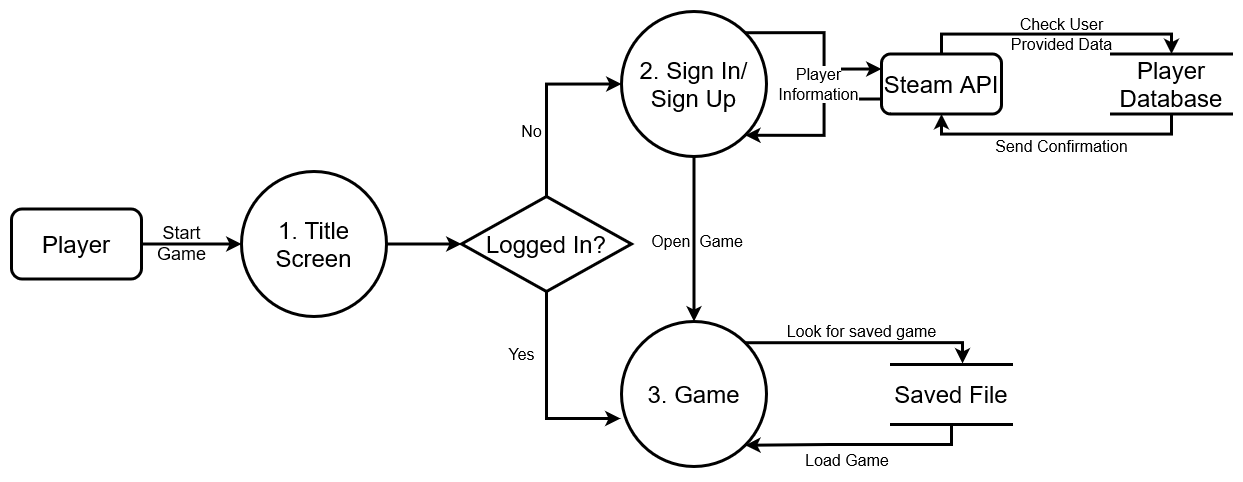

The diagram above was exported from draw.io. Its source (the exported page's mxGraphModel, read from the mxfile embedded in the PNG):
<mxGraphModel dx="1240" dy="1743" grid="1" gridSize="10" guides="1" tooltips="1" connect="1" arrows="1" fold="1" page="1" pageScale="1" pageWidth="850" pageHeight="1100" math="0" shadow="0">
  <root>
    <mxCell id="0" />
    <mxCell id="1" parent="0" />
    <mxCell id="6Uv2s3gWY1HWCF7CFjjz-1" style="edgeStyle=orthogonalEdgeStyle;rounded=0;orthogonalLoop=1;jettySize=auto;html=1;entryX=0;entryY=0.5;entryDx=0;entryDy=0;fontSize=24;strokeWidth=3;" parent="1" source="6Uv2s3gWY1HWCF7CFjjz-2" target="6Uv2s3gWY1HWCF7CFjjz-4" edge="1">
      <mxGeometry relative="1" as="geometry" />
    </mxCell>
    <mxCell id="6Uv2s3gWY1HWCF7CFjjz-2" value="&lt;font style=&quot;font-size: 24px&quot;&gt;Player&lt;/font&gt;" style="rounded=1;whiteSpace=wrap;html=1;strokeWidth=3;" parent="1" vertex="1">
      <mxGeometry x="10" y="167.5" width="130" height="70" as="geometry" />
    </mxCell>
    <mxCell id="6Uv2s3gWY1HWCF7CFjjz-3" style="edgeStyle=orthogonalEdgeStyle;rounded=0;orthogonalLoop=1;jettySize=auto;html=1;entryX=0;entryY=0.5;entryDx=0;entryDy=0;fontSize=24;strokeWidth=3;" parent="1" source="6Uv2s3gWY1HWCF7CFjjz-4" target="6Uv2s3gWY1HWCF7CFjjz-7" edge="1">
      <mxGeometry relative="1" as="geometry" />
    </mxCell>
    <mxCell id="6Uv2s3gWY1HWCF7CFjjz-4" value="1. Title Screen" style="ellipse;whiteSpace=wrap;html=1;aspect=fixed;fontSize=24;strokeWidth=3;" parent="1" vertex="1">
      <mxGeometry x="240" y="130" width="145" height="145" as="geometry" />
    </mxCell>
    <mxCell id="6Uv2s3gWY1HWCF7CFjjz-5" style="edgeStyle=orthogonalEdgeStyle;rounded=0;orthogonalLoop=1;jettySize=auto;html=1;fontSize=24;strokeWidth=3;entryX=0;entryY=0.5;entryDx=0;entryDy=0;" parent="1" source="6Uv2s3gWY1HWCF7CFjjz-7" target="6Uv2s3gWY1HWCF7CFjjz-10" edge="1">
      <mxGeometry relative="1" as="geometry" />
    </mxCell>
    <mxCell id="6Uv2s3gWY1HWCF7CFjjz-6" style="edgeStyle=orthogonalEdgeStyle;rounded=0;orthogonalLoop=1;jettySize=auto;html=1;entryX=-0.007;entryY=0.669;entryDx=0;entryDy=0;entryPerimeter=0;fontSize=24;strokeWidth=3;" parent="1" source="6Uv2s3gWY1HWCF7CFjjz-7" target="6Uv2s3gWY1HWCF7CFjjz-13" edge="1">
      <mxGeometry relative="1" as="geometry" />
    </mxCell>
    <mxCell id="6Uv2s3gWY1HWCF7CFjjz-7" value="Logged In?" style="rhombus;whiteSpace=wrap;html=1;fontSize=24;strokeWidth=3;" parent="1" vertex="1">
      <mxGeometry x="460" y="155" width="170" height="95" as="geometry" />
    </mxCell>
    <mxCell id="6Uv2s3gWY1HWCF7CFjjz-8" style="edgeStyle=orthogonalEdgeStyle;rounded=0;orthogonalLoop=1;jettySize=auto;html=1;fontSize=24;strokeWidth=3;" parent="1" source="6Uv2s3gWY1HWCF7CFjjz-10" target="6Uv2s3gWY1HWCF7CFjjz-13" edge="1">
      <mxGeometry relative="1" as="geometry" />
    </mxCell>
    <mxCell id="173SKPlbLqR5OTm6yO48-7" style="edgeStyle=orthogonalEdgeStyle;rounded=0;orthogonalLoop=1;jettySize=auto;html=1;exitX=0;exitY=0.75;exitDx=0;exitDy=0;entryX=1;entryY=1;entryDx=0;entryDy=0;fontSize=16;strokeWidth=3;" edge="1" parent="1" source="6Uv2s3gWY1HWCF7CFjjz-15" target="6Uv2s3gWY1HWCF7CFjjz-10">
      <mxGeometry relative="1" as="geometry" />
    </mxCell>
    <mxCell id="173SKPlbLqR5OTm6yO48-8" style="edgeStyle=orthogonalEdgeStyle;rounded=0;orthogonalLoop=1;jettySize=auto;html=1;exitX=1;exitY=0;exitDx=0;exitDy=0;entryX=0;entryY=0.25;entryDx=0;entryDy=0;fontSize=16;strokeWidth=3;" edge="1" parent="1" source="6Uv2s3gWY1HWCF7CFjjz-10" target="6Uv2s3gWY1HWCF7CFjjz-15">
      <mxGeometry relative="1" as="geometry" />
    </mxCell>
    <mxCell id="6Uv2s3gWY1HWCF7CFjjz-10" value="2. Sign In/ Sign Up" style="ellipse;whiteSpace=wrap;html=1;aspect=fixed;fontSize=24;strokeWidth=3;" parent="1" vertex="1">
      <mxGeometry x="620" y="-30" width="145" height="145" as="geometry" />
    </mxCell>
    <mxCell id="6Uv2s3gWY1HWCF7CFjjz-12" style="edgeStyle=orthogonalEdgeStyle;rounded=0;orthogonalLoop=1;jettySize=auto;html=1;entryX=0.592;entryY=-0.017;entryDx=0;entryDy=0;entryPerimeter=0;fontSize=24;strokeWidth=3;exitX=1;exitY=0;exitDx=0;exitDy=0;" parent="1" source="6Uv2s3gWY1HWCF7CFjjz-13" target="6Uv2s3gWY1HWCF7CFjjz-19" edge="1">
      <mxGeometry relative="1" as="geometry" />
    </mxCell>
    <mxCell id="6Uv2s3gWY1HWCF7CFjjz-13" value="3. Game" style="ellipse;whiteSpace=wrap;html=1;aspect=fixed;fontSize=24;strokeWidth=3;" parent="1" vertex="1">
      <mxGeometry x="620" y="280" width="145" height="145" as="geometry" />
    </mxCell>
    <mxCell id="173SKPlbLqR5OTm6yO48-10" style="edgeStyle=orthogonalEdgeStyle;rounded=0;orthogonalLoop=1;jettySize=auto;html=1;exitX=0.5;exitY=0;exitDx=0;exitDy=0;entryX=0.5;entryY=0;entryDx=0;entryDy=0;fontSize=16;strokeWidth=3;" edge="1" parent="1" source="6Uv2s3gWY1HWCF7CFjjz-15" target="6Uv2s3gWY1HWCF7CFjjz-17">
      <mxGeometry relative="1" as="geometry" />
    </mxCell>
    <mxCell id="6Uv2s3gWY1HWCF7CFjjz-15" value="Steam API" style="rounded=1;whiteSpace=wrap;html=1;fontSize=24;strokeWidth=3;" parent="1" vertex="1">
      <mxGeometry x="880" y="12.5" width="120" height="60" as="geometry" />
    </mxCell>
    <mxCell id="173SKPlbLqR5OTm6yO48-11" style="edgeStyle=orthogonalEdgeStyle;rounded=0;orthogonalLoop=1;jettySize=auto;html=1;exitX=0.5;exitY=1;exitDx=0;exitDy=0;entryX=0.5;entryY=1;entryDx=0;entryDy=0;fontSize=16;strokeWidth=3;" edge="1" parent="1" source="6Uv2s3gWY1HWCF7CFjjz-17" target="6Uv2s3gWY1HWCF7CFjjz-15">
      <mxGeometry relative="1" as="geometry" />
    </mxCell>
    <mxCell id="6Uv2s3gWY1HWCF7CFjjz-17" value="&lt;div&gt;Player&lt;/div&gt;&lt;div&gt;Database&lt;br&gt;&lt;/div&gt;" style="shape=partialRectangle;whiteSpace=wrap;html=1;left=0;right=0;fillColor=none;fontSize=24;strokeWidth=3;" parent="1" vertex="1">
      <mxGeometry x="1110" y="12.5" width="120" height="60" as="geometry" />
    </mxCell>
    <mxCell id="6Uv2s3gWY1HWCF7CFjjz-18" style="edgeStyle=orthogonalEdgeStyle;rounded=0;orthogonalLoop=1;jettySize=auto;html=1;entryX=1;entryY=1;entryDx=0;entryDy=0;fontSize=24;strokeWidth=3;exitX=0.5;exitY=1;exitDx=0;exitDy=0;" parent="1" source="6Uv2s3gWY1HWCF7CFjjz-19" target="6Uv2s3gWY1HWCF7CFjjz-13" edge="1">
      <mxGeometry relative="1" as="geometry" />
    </mxCell>
    <mxCell id="6Uv2s3gWY1HWCF7CFjjz-19" value="Saved File" style="shape=partialRectangle;whiteSpace=wrap;html=1;left=0;right=0;fillColor=none;fontSize=24;strokeWidth=3;" parent="1" vertex="1">
      <mxGeometry x="890" y="323" width="120" height="60" as="geometry" />
    </mxCell>
    <mxCell id="6Uv2s3gWY1HWCF7CFjjz-21" value="&lt;div&gt;Start&lt;/div&gt;&lt;div&gt;Game&lt;br&gt;&lt;/div&gt;" style="text;html=1;align=center;verticalAlign=middle;resizable=0;points=[];autosize=1;strokeColor=none;fillColor=none;fontSize=18;" parent="1" vertex="1">
      <mxGeometry x="150" y="177" width="60" height="50" as="geometry" />
    </mxCell>
    <mxCell id="6Uv2s3gWY1HWCF7CFjjz-22" value="No" style="text;html=1;align=center;verticalAlign=middle;resizable=0;points=[];autosize=1;strokeColor=none;fillColor=none;fontSize=16;" parent="1" vertex="1">
      <mxGeometry x="510" y="80" width="40" height="20" as="geometry" />
    </mxCell>
    <mxCell id="6Uv2s3gWY1HWCF7CFjjz-23" value="Yes" style="text;html=1;align=center;verticalAlign=middle;resizable=0;points=[];autosize=1;strokeColor=none;fillColor=none;fontSize=16;" parent="1" vertex="1">
      <mxGeometry x="500" y="303" width="40" height="20" as="geometry" />
    </mxCell>
    <mxCell id="6Uv2s3gWY1HWCF7CFjjz-24" value="Open&amp;nbsp; Game&amp;nbsp;&amp;nbsp; " style="text;html=1;align=center;verticalAlign=middle;resizable=0;points=[];autosize=1;strokeColor=none;fillColor=none;fontSize=16;" parent="1" vertex="1">
      <mxGeometry x="640" y="190" width="120" height="20" as="geometry" />
    </mxCell>
    <mxCell id="6Uv2s3gWY1HWCF7CFjjz-25" value="&lt;div&gt;Check User &lt;br&gt;&lt;/div&gt;&lt;div&gt;Provided Data&lt;/div&gt;" style="text;html=1;align=center;verticalAlign=middle;resizable=0;points=[];autosize=1;strokeColor=none;fillColor=none;fontSize=16;" parent="1" vertex="1">
      <mxGeometry x="1000" y="-27" width="120" height="40" as="geometry" />
    </mxCell>
    <mxCell id="6Uv2s3gWY1HWCF7CFjjz-27" value="Look for saved game" style="text;html=1;align=center;verticalAlign=middle;resizable=0;points=[];autosize=1;strokeColor=none;fillColor=none;fontSize=16;" parent="1" vertex="1">
      <mxGeometry x="780" y="280" width="160" height="20" as="geometry" />
    </mxCell>
    <mxCell id="6Uv2s3gWY1HWCF7CFjjz-28" value="&amp;nbsp;&amp;nbsp;&amp;nbsp;&amp;nbsp;&amp;nbsp;&amp;nbsp;&amp;nbsp;&amp;nbsp;&amp;nbsp;&amp;nbsp;&amp;nbsp;&amp;nbsp;&amp;nbsp;&amp;nbsp;&amp;nbsp;&amp;nbsp;&amp;nbsp;&amp;nbsp;&amp;nbsp; Load Game" style="text;html=1;align=center;verticalAlign=middle;resizable=0;points=[];autosize=1;strokeColor=none;fillColor=none;fontSize=16;" parent="1" vertex="1">
      <mxGeometry x="706" y="409" width="190" height="20" as="geometry" />
    </mxCell>
    <mxCell id="6Uv2s3gWY1HWCF7CFjjz-36" value="&lt;div&gt;&lt;span style=&quot;background-color: rgb(255 , 255 , 255)&quot;&gt;Player &lt;br&gt;&lt;/span&gt;&lt;/div&gt;&lt;div&gt;&lt;span style=&quot;background-color: rgb(255 , 255 , 255)&quot;&gt;Information&lt;/span&gt;&lt;/div&gt;&lt;div&gt;&lt;span style=&quot;background-color: rgb(255 , 255 , 255)&quot;&gt;&lt;/span&gt;&lt;/div&gt;" style="text;html=1;align=center;verticalAlign=middle;resizable=0;points=[];autosize=1;strokeColor=none;fillColor=none;fontSize=16;" parent="1" vertex="1">
      <mxGeometry x="767" y="22.5" width="100" height="40" as="geometry" />
    </mxCell>
    <mxCell id="173SKPlbLqR5OTm6yO48-6" value="&lt;font style=&quot;font-size: 16px&quot;&gt;Send Confirmation&lt;/font&gt;" style="text;html=1;align=center;verticalAlign=middle;resizable=0;points=[];autosize=1;strokeColor=none;fillColor=none;" vertex="1" parent="1">
      <mxGeometry x="985" y="95" width="150" height="20" as="geometry" />
    </mxCell>
  </root>
</mxGraphModel>